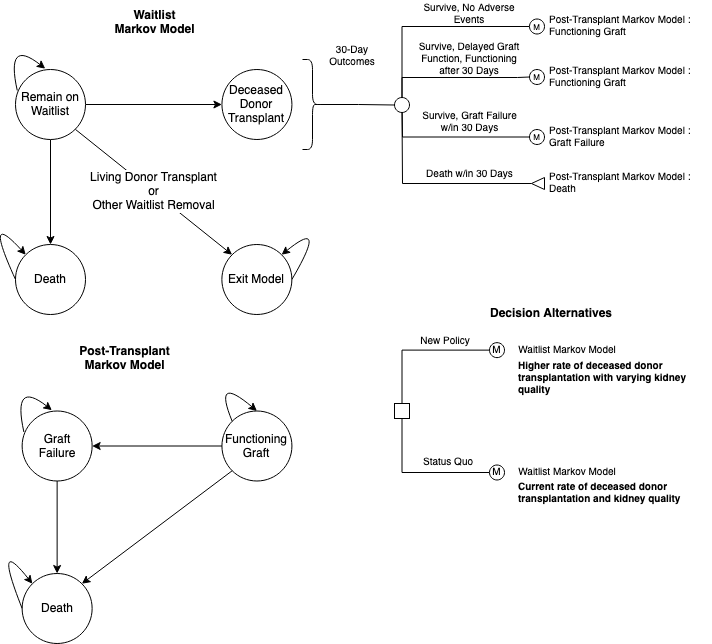

The diagram above was exported from draw.io. Its source (the exported page's mxGraphModel, read from the mxfile embedded in the PNG):
<mxGraphModel dx="1186" dy="658" grid="1" gridSize="10" guides="1" tooltips="1" connect="1" arrows="1" fold="1" page="1" pageScale="1" pageWidth="850" pageHeight="1100" math="0" shadow="0">
  <root>
    <mxCell id="0" />
    <mxCell id="1" parent="0" />
    <mxCell id="YmkP4My4nAtvOr-nmkLp-10" style="edgeStyle=orthogonalEdgeStyle;rounded=0;orthogonalLoop=1;jettySize=auto;html=1;exitX=0.5;exitY=0;exitDx=0;exitDy=0;entryX=0;entryY=0.5;entryDx=0;entryDy=0;endArrow=none;endFill=0;fontSize=10;" parent="1" source="5_5VUqqcOgdVD5wZOJuu-1" target="5_5VUqqcOgdVD5wZOJuu-13" edge="1">
      <mxGeometry relative="1" as="geometry" />
    </mxCell>
    <mxCell id="YmkP4My4nAtvOr-nmkLp-11" style="edgeStyle=orthogonalEdgeStyle;rounded=0;orthogonalLoop=1;jettySize=auto;html=1;exitX=0.5;exitY=1;exitDx=0;exitDy=0;entryX=0;entryY=0.5;entryDx=0;entryDy=0;endArrow=none;endFill=0;fontSize=10;" parent="1" source="5_5VUqqcOgdVD5wZOJuu-1" target="5_5VUqqcOgdVD5wZOJuu-7" edge="1">
      <mxGeometry relative="1" as="geometry">
        <Array as="points">
          <mxPoint x="410" y="479" />
        </Array>
      </mxGeometry>
    </mxCell>
    <mxCell id="5_5VUqqcOgdVD5wZOJuu-1" value="" style="whiteSpace=wrap;html=1;aspect=fixed;fontSize=10;" parent="1" vertex="1">
      <mxGeometry x="402" y="410" width="15" height="15" as="geometry" />
    </mxCell>
    <mxCell id="5_5VUqqcOgdVD5wZOJuu-7" value="M" style="ellipse;whiteSpace=wrap;html=1;aspect=fixed;verticalAlign=bottom;fontSize=10;" parent="1" vertex="1">
      <mxGeometry x="497" y="471.5" width="15" height="15" as="geometry" />
    </mxCell>
    <mxCell id="5_5VUqqcOgdVD5wZOJuu-13" value="M" style="ellipse;whiteSpace=wrap;html=1;aspect=fixed;fontSize=10;align=center;" parent="1" vertex="1">
      <mxGeometry x="497" y="349.13" width="15" height="15" as="geometry" />
    </mxCell>
    <mxCell id="5_5VUqqcOgdVD5wZOJuu-15" value="New Policy" style="text;html=1;strokeColor=none;fillColor=none;align=center;verticalAlign=middle;whiteSpace=wrap;rounded=0;fontSize=10;" parent="1" vertex="1">
      <mxGeometry x="423" y="338.13" width="60" height="20" as="geometry" />
    </mxCell>
    <mxCell id="5_5VUqqcOgdVD5wZOJuu-16" value="Status Quo" style="text;html=1;strokeColor=none;fillColor=none;align=center;verticalAlign=middle;whiteSpace=wrap;rounded=0;fontSize=10;" parent="1" vertex="1">
      <mxGeometry x="426.44000000000005" y="459" width="60.12" height="20" as="geometry" />
    </mxCell>
    <mxCell id="5_5VUqqcOgdVD5wZOJuu-37" value="Decision Alternatives" style="text;html=1;strokeColor=none;fillColor=none;align=center;verticalAlign=middle;whiteSpace=wrap;rounded=0;fontStyle=1" parent="1" vertex="1">
      <mxGeometry x="489.27" y="310" width="140" height="20" as="geometry" />
    </mxCell>
    <mxCell id="5_5VUqqcOgdVD5wZOJuu-38" value="Post-Transplant Markov Model" style="text;html=1;strokeColor=none;fillColor=none;align=center;verticalAlign=middle;whiteSpace=wrap;rounded=0;fontStyle=1" parent="1" vertex="1">
      <mxGeometry x="79.58000000000004" y="354.5" width="105.06" height="20" as="geometry" />
    </mxCell>
    <mxCell id="UbxdvqMvfF2P0Pho0hXC-10" value="Waitlist Markov Model" style="text;html=1;strokeColor=none;fillColor=none;align=center;verticalAlign=middle;whiteSpace=wrap;rounded=0;fontSize=10;" parent="1" vertex="1">
      <mxGeometry x="521.27" y="346.63" width="108" height="20" as="geometry" />
    </mxCell>
    <mxCell id="YmkP4My4nAtvOr-nmkLp-13" style="edgeStyle=orthogonalEdgeStyle;rounded=0;orthogonalLoop=1;jettySize=auto;html=1;exitX=0.5;exitY=0;exitDx=0;exitDy=0;entryX=0;entryY=0.5;entryDx=0;entryDy=0;endArrow=none;endFill=0;fontSize=10;" parent="1" source="UbxdvqMvfF2P0Pho0hXC-11" target="YmkP4My4nAtvOr-nmkLp-12" edge="1">
      <mxGeometry relative="1" as="geometry" />
    </mxCell>
    <mxCell id="YmkP4My4nAtvOr-nmkLp-16" style="edgeStyle=orthogonalEdgeStyle;rounded=0;orthogonalLoop=1;jettySize=auto;html=1;exitX=0.5;exitY=0;exitDx=0;exitDy=0;entryX=0;entryY=0.5;entryDx=0;entryDy=0;endArrow=none;endFill=0;fontSize=10;" parent="1" source="UbxdvqMvfF2P0Pho0hXC-11" target="YmkP4My4nAtvOr-nmkLp-15" edge="1">
      <mxGeometry relative="1" as="geometry">
        <Array as="points">
          <mxPoint x="410" y="84" />
          <mxPoint x="525" y="84" />
        </Array>
      </mxGeometry>
    </mxCell>
    <mxCell id="YmkP4My4nAtvOr-nmkLp-21" style="edgeStyle=elbowEdgeStyle;rounded=0;orthogonalLoop=1;jettySize=auto;html=1;exitX=0.5;exitY=0;exitDx=0;exitDy=0;entryX=0;entryY=0.5;entryDx=0;entryDy=0;endArrow=none;endFill=0;fontSize=10;" parent="1" source="UbxdvqMvfF2P0Pho0hXC-11" target="YmkP4My4nAtvOr-nmkLp-18" edge="1">
      <mxGeometry relative="1" as="geometry">
        <Array as="points">
          <mxPoint x="410" y="123" />
          <mxPoint x="469" y="143" />
          <mxPoint x="479" y="153" />
          <mxPoint x="410" y="93" />
        </Array>
      </mxGeometry>
    </mxCell>
    <mxCell id="YmkP4My4nAtvOr-nmkLp-28" style="edgeStyle=elbowEdgeStyle;rounded=0;orthogonalLoop=1;jettySize=auto;html=1;exitX=0.5;exitY=1;exitDx=0;exitDy=0;endArrow=none;endFill=0;fontSize=10;entryX=1;entryY=0.5;entryDx=0;entryDy=0;" parent="1" source="UbxdvqMvfF2P0Pho0hXC-11" target="B771Jr5MYslKYxHjsc2J-8" edge="1">
      <mxGeometry relative="1" as="geometry">
        <Array as="points">
          <mxPoint x="410" y="163" />
          <mxPoint x="410" y="138" />
        </Array>
        <mxPoint x="540" y="190" as="targetPoint" />
      </mxGeometry>
    </mxCell>
    <mxCell id="UbxdvqMvfF2P0Pho0hXC-11" value="" style="ellipse;whiteSpace=wrap;html=1;aspect=fixed;fontSize=10;" parent="1" vertex="1">
      <mxGeometry x="402" y="104" width="15" height="15" as="geometry" />
    </mxCell>
    <mxCell id="l0sYZFY30yLhLIJcFYIe-1" value="Functioning Graft" style="ellipse;whiteSpace=wrap;html=1;aspect=fixed;" parent="1" vertex="1">
      <mxGeometry x="229.42999999999998" y="417.5" width="70" height="70" as="geometry" />
    </mxCell>
    <mxCell id="l0sYZFY30yLhLIJcFYIe-2" style="edgeStyle=orthogonalEdgeStyle;rounded=0;orthogonalLoop=1;jettySize=auto;html=1;exitX=0.5;exitY=1;exitDx=0;exitDy=0;entryX=0.5;entryY=0;entryDx=0;entryDy=0;fontSize=8;" parent="1" source="l0sYZFY30yLhLIJcFYIe-3" target="l0sYZFY30yLhLIJcFYIe-4" edge="1">
      <mxGeometry relative="1" as="geometry" />
    </mxCell>
    <mxCell id="l0sYZFY30yLhLIJcFYIe-3" value="Graft &lt;br&gt;Failure" style="ellipse;whiteSpace=wrap;html=1;aspect=fixed;" parent="1" vertex="1">
      <mxGeometry x="29.639999999999986" y="417.5" width="70" height="70" as="geometry" />
    </mxCell>
    <mxCell id="l0sYZFY30yLhLIJcFYIe-4" value="Death" style="ellipse;whiteSpace=wrap;html=1;aspect=fixed;" parent="1" vertex="1">
      <mxGeometry x="29.639999999999986" y="580" width="70" height="70" as="geometry" />
    </mxCell>
    <mxCell id="l0sYZFY30yLhLIJcFYIe-5" value="" style="curved=1;endArrow=classic;html=1;exitX=0.025;exitY=0.3;exitDx=0;exitDy=0;exitPerimeter=0;entryX=0.425;entryY=-0.012;entryDx=0;entryDy=0;entryPerimeter=0;" parent="1" source="l0sYZFY30yLhLIJcFYIe-3" target="l0sYZFY30yLhLIJcFYIe-3" edge="1">
      <mxGeometry width="50" height="50" relative="1" as="geometry">
        <mxPoint x="-180.36" y="684.44" as="sourcePoint" />
        <mxPoint x="-190.36" y="654.44" as="targetPoint" />
        <Array as="points">
          <mxPoint x="19.639999999999986" y="385.5" />
        </Array>
      </mxGeometry>
    </mxCell>
    <mxCell id="l0sYZFY30yLhLIJcFYIe-8" value="" style="endArrow=classic;html=1;exitX=0;exitY=1;exitDx=0;exitDy=0;entryX=1;entryY=0;entryDx=0;entryDy=0;" parent="1" source="l0sYZFY30yLhLIJcFYIe-1" target="l0sYZFY30yLhLIJcFYIe-4" edge="1">
      <mxGeometry width="50" height="50" relative="1" as="geometry">
        <mxPoint x="197.92427124746212" y="393.78427124746213" as="sourcePoint" />
        <mxPoint x="269.64" y="396.5" as="targetPoint" />
      </mxGeometry>
    </mxCell>
    <mxCell id="l0sYZFY30yLhLIJcFYIe-9" value="" style="curved=1;endArrow=classic;html=1;fontSize=8;exitX=0;exitY=0.5;exitDx=0;exitDy=0;entryX=0;entryY=0;entryDx=0;entryDy=0;" parent="1" source="l0sYZFY30yLhLIJcFYIe-4" target="l0sYZFY30yLhLIJcFYIe-4" edge="1">
      <mxGeometry width="50" height="50" relative="1" as="geometry">
        <mxPoint x="653.64" y="-308.5" as="sourcePoint" />
        <mxPoint x="293.64" y="-158.5" as="targetPoint" />
        <Array as="points">
          <mxPoint y="540" />
        </Array>
      </mxGeometry>
    </mxCell>
    <mxCell id="l0sYZFY30yLhLIJcFYIe-13" value="" style="curved=1;endArrow=classic;html=1;exitX=0;exitY=0;exitDx=0;exitDy=0;entryX=0.5;entryY=0;entryDx=0;entryDy=0;" parent="1" source="l0sYZFY30yLhLIJcFYIe-1" target="l0sYZFY30yLhLIJcFYIe-1" edge="1">
      <mxGeometry width="50" height="50" relative="1" as="geometry">
        <mxPoint x="184.64" y="437.5" as="sourcePoint" />
        <mxPoint x="212.64" y="415.6600000000001" as="targetPoint" />
        <Array as="points">
          <mxPoint x="220" y="380" />
        </Array>
      </mxGeometry>
    </mxCell>
    <mxCell id="l0sYZFY30yLhLIJcFYIe-15" value="" style="endArrow=none;startArrow=classic;html=1;entryX=0;entryY=0.5;entryDx=0;entryDy=0;exitX=1;exitY=0.5;exitDx=0;exitDy=0;endFill=0;" parent="1" source="l0sYZFY30yLhLIJcFYIe-3" target="l0sYZFY30yLhLIJcFYIe-1" edge="1">
      <mxGeometry width="50" height="50" relative="1" as="geometry">
        <mxPoint x="272.64" y="544.5" as="sourcePoint" />
        <mxPoint x="322.64" y="494.5" as="targetPoint" />
      </mxGeometry>
    </mxCell>
    <mxCell id="YmkP4My4nAtvOr-nmkLp-12" value="&lt;div style=&quot;font-size: 8px;&quot;&gt;&lt;span style=&quot;font-size: 8px;&quot;&gt;M&lt;/span&gt;&lt;/div&gt;" style="ellipse;whiteSpace=wrap;html=1;aspect=fixed;align=center;labelPosition=center;verticalLabelPosition=middle;verticalAlign=bottom;fontSize=8;" parent="1" vertex="1">
      <mxGeometry x="537" y="25.5" width="15" height="15" as="geometry" />
    </mxCell>
    <mxCell id="YmkP4My4nAtvOr-nmkLp-14" value="Survive, No Adverse Events" style="text;html=1;strokeColor=none;fillColor=none;align=center;verticalAlign=middle;whiteSpace=wrap;rounded=0;fontSize=10;" parent="1" vertex="1">
      <mxGeometry x="422.13" y="7" width="110" height="27" as="geometry" />
    </mxCell>
    <mxCell id="YmkP4My4nAtvOr-nmkLp-15" value="&lt;div style=&quot;font-size: 8px;&quot;&gt;&lt;span style=&quot;font-size: 8px;&quot;&gt;M&lt;/span&gt;&lt;/div&gt;" style="ellipse;whiteSpace=wrap;html=1;aspect=fixed;align=center;labelPosition=center;verticalLabelPosition=middle;verticalAlign=bottom;fontSize=8;" parent="1" vertex="1">
      <mxGeometry x="537" y="76" width="15" height="15" as="geometry" />
    </mxCell>
    <mxCell id="YmkP4My4nAtvOr-nmkLp-17" value="Survive, Delayed Graft Function, Functioning after 30 Days" style="text;html=1;strokeColor=none;fillColor=none;align=center;verticalAlign=middle;whiteSpace=wrap;rounded=0;fontSize=10;" parent="1" vertex="1">
      <mxGeometry x="424.30999999999995" y="58.5" width="106.25" height="14" as="geometry" />
    </mxCell>
    <mxCell id="YmkP4My4nAtvOr-nmkLp-18" value="&lt;div style=&quot;font-size: 8px;&quot;&gt;&lt;span style=&quot;font-size: 8px;&quot;&gt;M&lt;/span&gt;&lt;/div&gt;" style="ellipse;whiteSpace=wrap;html=1;aspect=fixed;align=center;labelPosition=center;verticalLabelPosition=middle;verticalAlign=bottom;fontSize=8;" parent="1" vertex="1">
      <mxGeometry x="537" y="136" width="15" height="15" as="geometry" />
    </mxCell>
    <mxCell id="YmkP4My4nAtvOr-nmkLp-22" value="Survive, Graft Failure w/in 30 Days" style="text;html=1;strokeColor=none;fillColor=none;align=center;verticalAlign=middle;whiteSpace=wrap;rounded=0;fontSize=10;" parent="1" vertex="1">
      <mxGeometry x="421.19000000000005" y="122" width="112.5" height="14" as="geometry" />
    </mxCell>
    <mxCell id="YmkP4My4nAtvOr-nmkLp-31" value="Death w/in 30 Days" style="text;html=1;strokeColor=none;fillColor=none;align=center;verticalAlign=middle;whiteSpace=wrap;rounded=0;fontSize=10;" parent="1" vertex="1">
      <mxGeometry x="421.19" y="173.5" width="112.5" height="14" as="geometry" />
    </mxCell>
    <mxCell id="YmkP4My4nAtvOr-nmkLp-33" value="Post-Transplant Markov Model : Functioning Graft" style="text;html=1;strokeColor=none;fillColor=none;align=left;verticalAlign=middle;whiteSpace=wrap;rounded=0;fontSize=10;" parent="1" vertex="1">
      <mxGeometry x="555.25" y="23" width="144.75" height="20" as="geometry" />
    </mxCell>
    <mxCell id="YmkP4My4nAtvOr-nmkLp-34" value="Post-Transplant Markov Model : Functioning Graft" style="text;html=1;strokeColor=none;fillColor=none;align=left;verticalAlign=middle;whiteSpace=wrap;rounded=0;fontSize=10;" parent="1" vertex="1">
      <mxGeometry x="555.25" y="73.5" width="144.75" height="20" as="geometry" />
    </mxCell>
    <mxCell id="YmkP4My4nAtvOr-nmkLp-35" value="Post-Transplant Markov Model : Graft Failure" style="text;html=1;strokeColor=none;fillColor=none;align=left;verticalAlign=middle;whiteSpace=wrap;rounded=0;fontSize=10;" parent="1" vertex="1">
      <mxGeometry x="555.26" y="133.5" width="144.74" height="20" as="geometry" />
    </mxCell>
    <mxCell id="YmkP4My4nAtvOr-nmkLp-37" value="Post-Transplant Markov Model : Death" style="text;html=1;strokeColor=none;fillColor=none;align=left;verticalAlign=middle;whiteSpace=wrap;rounded=0;fontSize=10;" parent="1" vertex="1">
      <mxGeometry x="555.26" y="180" width="144.74" height="20" as="geometry" />
    </mxCell>
    <mxCell id="M_vt67J6qgoF7ikBMlgT-1" value="Waitlist &lt;br&gt;Markov Model" style="text;html=1;strokeColor=none;fillColor=none;align=center;verticalAlign=middle;whiteSpace=wrap;rounded=0;fontStyle=1" parent="1" vertex="1">
      <mxGeometry x="109.74000000000001" y="19" width="105.06" height="20" as="geometry" />
    </mxCell>
    <mxCell id="M_vt67J6qgoF7ikBMlgT-2" value="Deceased&lt;br&gt;Donor Transplant" style="ellipse;whiteSpace=wrap;html=1;aspect=fixed;" parent="1" vertex="1">
      <mxGeometry x="229.43000000000006" y="76" width="70" height="70" as="geometry" />
    </mxCell>
    <mxCell id="M_vt67J6qgoF7ikBMlgT-3" style="edgeStyle=orthogonalEdgeStyle;rounded=0;orthogonalLoop=1;jettySize=auto;html=1;exitX=0.5;exitY=1;exitDx=0;exitDy=0;entryX=0.5;entryY=0;entryDx=0;entryDy=0;fontSize=8;" parent="1" source="M_vt67J6qgoF7ikBMlgT-4" target="M_vt67J6qgoF7ikBMlgT-5" edge="1">
      <mxGeometry relative="1" as="geometry" />
    </mxCell>
    <mxCell id="M_vt67J6qgoF7ikBMlgT-11" style="edgeStyle=orthogonalEdgeStyle;rounded=0;orthogonalLoop=1;jettySize=auto;html=1;exitX=1;exitY=0.5;exitDx=0;exitDy=0;entryX=0;entryY=0.5;entryDx=0;entryDy=0;" parent="1" source="M_vt67J6qgoF7ikBMlgT-4" target="M_vt67J6qgoF7ikBMlgT-2" edge="1">
      <mxGeometry relative="1" as="geometry" />
    </mxCell>
    <mxCell id="M_vt67J6qgoF7ikBMlgT-16" value="Living Donor Transplant&lt;br style=&quot;font-size: 12px;&quot;&gt;or&lt;br style=&quot;font-size: 12px;&quot;&gt;Other Waitlist Removal" style="rounded=0;orthogonalLoop=1;jettySize=auto;html=1;exitX=1;exitY=1;exitDx=0;exitDy=0;entryX=0;entryY=0;entryDx=0;entryDy=0;fontSize=12;" parent="1" source="M_vt67J6qgoF7ikBMlgT-4" target="M_vt67J6qgoF7ikBMlgT-14" edge="1">
      <mxGeometry relative="1" as="geometry" />
    </mxCell>
    <mxCell id="M_vt67J6qgoF7ikBMlgT-4" value="Remain on Waitlist" style="ellipse;whiteSpace=wrap;html=1;aspect=fixed;" parent="1" vertex="1">
      <mxGeometry x="23" y="76" width="70" height="70" as="geometry" />
    </mxCell>
    <mxCell id="M_vt67J6qgoF7ikBMlgT-5" value="Death" style="ellipse;whiteSpace=wrap;html=1;aspect=fixed;" parent="1" vertex="1">
      <mxGeometry x="23" y="251" width="70" height="70" as="geometry" />
    </mxCell>
    <mxCell id="M_vt67J6qgoF7ikBMlgT-6" value="" style="curved=1;endArrow=classic;html=1;exitX=0.025;exitY=0.3;exitDx=0;exitDy=0;exitPerimeter=0;entryX=0.425;entryY=-0.012;entryDx=0;entryDy=0;entryPerimeter=0;" parent="1" source="M_vt67J6qgoF7ikBMlgT-4" target="M_vt67J6qgoF7ikBMlgT-4" edge="1">
      <mxGeometry width="50" height="50" relative="1" as="geometry">
        <mxPoint x="-187" y="342.94000000000005" as="sourcePoint" />
        <mxPoint x="-197" y="312.94000000000005" as="targetPoint" />
        <Array as="points">
          <mxPoint x="13" y="44" />
        </Array>
      </mxGeometry>
    </mxCell>
    <mxCell id="M_vt67J6qgoF7ikBMlgT-8" value="" style="curved=1;endArrow=classic;html=1;fontSize=8;exitX=0;exitY=0.5;exitDx=0;exitDy=0;entryX=0;entryY=0;entryDx=0;entryDy=0;" parent="1" source="M_vt67J6qgoF7ikBMlgT-5" target="M_vt67J6qgoF7ikBMlgT-5" edge="1">
      <mxGeometry width="50" height="50" relative="1" as="geometry">
        <mxPoint x="647" y="-611" as="sourcePoint" />
        <mxPoint x="287" y="-461" as="targetPoint" />
        <Array as="points">
          <mxPoint x="-10" y="214" />
        </Array>
      </mxGeometry>
    </mxCell>
    <mxCell id="M_vt67J6qgoF7ikBMlgT-14" value="Exit Model" style="ellipse;whiteSpace=wrap;html=1;aspect=fixed;direction=east;" parent="1" vertex="1">
      <mxGeometry x="229.37" y="251" width="70" height="70" as="geometry" />
    </mxCell>
    <mxCell id="M_vt67J6qgoF7ikBMlgT-15" value="" style="curved=1;endArrow=classic;html=1;fontSize=8;exitX=1;exitY=0.5;exitDx=0;exitDy=0;entryX=1;entryY=0;entryDx=0;entryDy=0;" parent="1" source="M_vt67J6qgoF7ikBMlgT-14" target="M_vt67J6qgoF7ikBMlgT-14" edge="1">
      <mxGeometry width="50" height="50" relative="1" as="geometry">
        <mxPoint x="853.3699999999999" y="-602" as="sourcePoint" />
        <mxPoint x="493.37" y="-452" as="targetPoint" />
        <Array as="points">
          <mxPoint x="336.37" y="223" />
        </Array>
      </mxGeometry>
    </mxCell>
    <mxCell id="B771Jr5MYslKYxHjsc2J-4" style="edgeStyle=orthogonalEdgeStyle;rounded=0;orthogonalLoop=1;jettySize=auto;html=1;exitX=0.1;exitY=0.5;exitDx=0;exitDy=0;exitPerimeter=0;endArrow=none;endFill=0;entryX=0;entryY=0.5;entryDx=0;entryDy=0;" parent="1" source="B771Jr5MYslKYxHjsc2J-2" target="UbxdvqMvfF2P0Pho0hXC-11" edge="1">
      <mxGeometry relative="1" as="geometry">
        <mxPoint x="401.52" y="111" as="targetPoint" />
      </mxGeometry>
    </mxCell>
    <mxCell id="B771Jr5MYslKYxHjsc2J-2" value="" style="shape=curlyBracket;whiteSpace=wrap;html=1;rounded=1;flipH=1;" parent="1" vertex="1">
      <mxGeometry x="310" y="66" width="20" height="90" as="geometry" />
    </mxCell>
    <mxCell id="B771Jr5MYslKYxHjsc2J-5" value="30-Day Outcomes" style="text;html=1;strokeColor=none;fillColor=none;align=center;verticalAlign=middle;whiteSpace=wrap;rounded=0;fontSize=10;" parent="1" vertex="1">
      <mxGeometry x="320" y="52.5" width="80" height="20" as="geometry" />
    </mxCell>
    <mxCell id="B771Jr5MYslKYxHjsc2J-8" value="" style="triangle;whiteSpace=wrap;html=1;direction=west;" parent="1" vertex="1">
      <mxGeometry x="539" y="184" width="13" height="12" as="geometry" />
    </mxCell>
    <mxCell id="vLZocrscljxkW19FFVMV-1" value="Waitlist Markov Model" style="text;html=1;strokeColor=none;fillColor=none;align=center;verticalAlign=middle;whiteSpace=wrap;rounded=0;fontSize=10;" parent="1" vertex="1">
      <mxGeometry x="521.27" y="469" width="108" height="20" as="geometry" />
    </mxCell>
    <mxCell id="vLZocrscljxkW19FFVMV-2" value="&lt;div align=&quot;left&quot;&gt;&lt;b&gt;Higher rate of deceased donor transplantation with varying kidney quality&lt;/b&gt;&lt;/div&gt;" style="text;html=1;strokeColor=none;fillColor=none;align=left;verticalAlign=middle;whiteSpace=wrap;rounded=0;fontSize=10;" parent="1" vertex="1">
      <mxGeometry x="524.27" y="374.5" width="193.73" height="20" as="geometry" />
    </mxCell>
    <mxCell id="vLZocrscljxkW19FFVMV-4" value="&lt;div align=&quot;left&quot;&gt;&lt;b&gt;Current rate of deceased donor transplantation and kidney quality&lt;br&gt;&lt;/b&gt;&lt;/div&gt;" style="text;html=1;strokeColor=none;fillColor=none;align=left;verticalAlign=middle;whiteSpace=wrap;rounded=0;fontSize=10;" parent="1" vertex="1">
      <mxGeometry x="524.27" y="490" width="193.73" height="20" as="geometry" />
    </mxCell>
  </root>
</mxGraphModel>